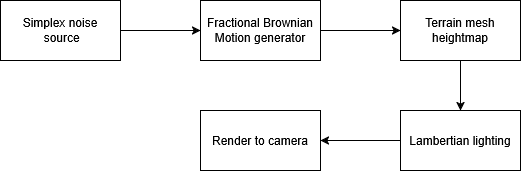

The diagram above was exported from draw.io. Its source (the exported page's mxGraphModel, read from the mxfile embedded in the PNG):
<mxGraphModel dx="723" dy="543" grid="1" gridSize="10" guides="1" tooltips="1" connect="1" arrows="1" fold="1" page="1" pageScale="1" pageWidth="850" pageHeight="1100" math="0" shadow="0">
  <root>
    <mxCell id="0" />
    <mxCell id="1" parent="0" />
    <mxCell id="Q-I05DWS9ImfeBRAtQMb-6" edge="1" parent="1" source="Q-I05DWS9ImfeBRAtQMb-1" style="edgeStyle=none;rounded=0;orthogonalLoop=1;jettySize=auto;html=1;exitX=1;exitY=0.5;exitDx=0;exitDy=0;entryX=0;entryY=0.5;entryDx=0;entryDy=0;defaultLabelBackgroundColor=page;" target="Q-I05DWS9ImfeBRAtQMb-2">
      <mxGeometry relative="1" as="geometry" />
    </mxCell>
    <mxCell id="Q-I05DWS9ImfeBRAtQMb-1" parent="1" style="rounded=0;whiteSpace=wrap;html=1;" value="&lt;div&gt;Simplex noise&lt;/div&gt;&lt;div&gt;&amp;nbsp;source&lt;/div&gt;" vertex="1">
      <mxGeometry height="60" width="120" x="80" y="80" as="geometry" />
    </mxCell>
    <mxCell id="Q-I05DWS9ImfeBRAtQMb-7" edge="1" parent="1" source="Q-I05DWS9ImfeBRAtQMb-2" style="edgeStyle=none;rounded=0;orthogonalLoop=1;jettySize=auto;html=1;exitX=1;exitY=0.5;exitDx=0;exitDy=0;entryX=0;entryY=0.5;entryDx=0;entryDy=0;defaultLabelBackgroundColor=page;" target="Q-I05DWS9ImfeBRAtQMb-3">
      <mxGeometry relative="1" as="geometry" />
    </mxCell>
    <mxCell id="Q-I05DWS9ImfeBRAtQMb-2" parent="1" style="rounded=0;whiteSpace=wrap;html=1;" value="Fractional Brownian Motion generator" vertex="1">
      <mxGeometry height="60" width="120" x="280" y="80" as="geometry" />
    </mxCell>
    <mxCell id="Q-I05DWS9ImfeBRAtQMb-8" edge="1" parent="1" source="Q-I05DWS9ImfeBRAtQMb-3" style="edgeStyle=none;rounded=0;orthogonalLoop=1;jettySize=auto;html=1;exitX=0.5;exitY=1;exitDx=0;exitDy=0;entryX=0.5;entryY=0;entryDx=0;entryDy=0;defaultLabelBackgroundColor=page;" target="Q-I05DWS9ImfeBRAtQMb-4">
      <mxGeometry relative="1" as="geometry" />
    </mxCell>
    <mxCell id="Q-I05DWS9ImfeBRAtQMb-3" parent="1" style="rounded=0;whiteSpace=wrap;html=1;" value="Terrain mesh heightmap" vertex="1">
      <mxGeometry height="60" width="120" x="480" y="80" as="geometry" />
    </mxCell>
    <mxCell id="Q-I05DWS9ImfeBRAtQMb-9" edge="1" parent="1" source="Q-I05DWS9ImfeBRAtQMb-4" style="edgeStyle=none;rounded=0;orthogonalLoop=1;jettySize=auto;html=1;exitX=0;exitY=0.5;exitDx=0;exitDy=0;entryX=1;entryY=0.5;entryDx=0;entryDy=0;defaultLabelBackgroundColor=page;" target="Q-I05DWS9ImfeBRAtQMb-5">
      <mxGeometry relative="1" as="geometry" />
    </mxCell>
    <mxCell id="Q-I05DWS9ImfeBRAtQMb-4" parent="1" style="rounded=0;whiteSpace=wrap;html=1;" value="Lambertian lighting" vertex="1">
      <mxGeometry height="60" width="120" x="480" y="190" as="geometry" />
    </mxCell>
    <mxCell id="Q-I05DWS9ImfeBRAtQMb-5" parent="1" style="rounded=0;whiteSpace=wrap;html=1;" value="Render to camera" vertex="1">
      <mxGeometry height="60" width="120" x="280" y="190" as="geometry" />
    </mxCell>
  </root>
</mxGraphModel>